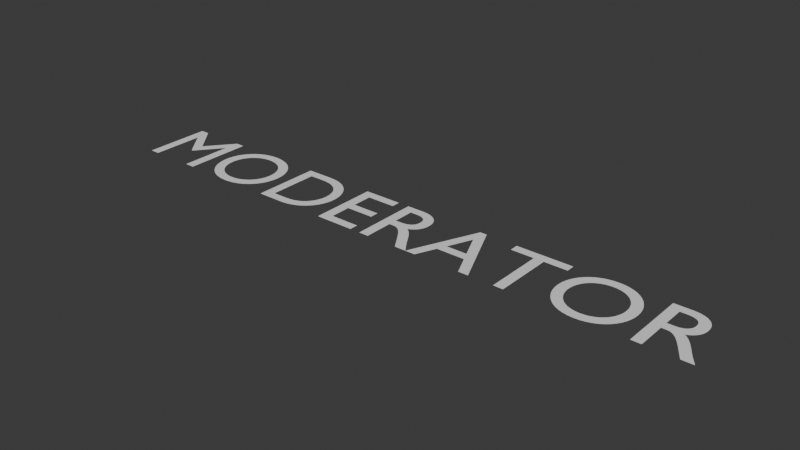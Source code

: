 # Source: MOD.blend  (saved by Blender 4.5.90; exported with 4.5.12 LTS)
import bpy
from mathutils import Matrix  # noqa: F401  (used for matrix-valued properties, if any)

bpy.ops.wm.read_factory_settings(use_empty=True)
scene = bpy.context.scene
scene.name = 'Scene'

# ---- collections
col_collection = bpy.data.collections.new('Collection'); scene.collection.children.link(col_collection)

# ---- world
world_world = bpy.data.worlds.new('World'); scene.world = world_world
world_world.use_nodes = True; world_world.node_tree.nodes.clear()
_N = world_world.node_tree.nodes; _L = world_world.node_tree.links
n0 = _N.new('ShaderNodeOutputWorld'); n0.name = 'World Output'; n0.location = (200, 100)
n1 = _N.new('ShaderNodeBackground'); n1.name = 'Background'; n1.location = (-200, 100)
n1.inputs[0].default_value = (0.05088, 0.05088, 0.05088, 1.0)
_L.new(n1.outputs[0], n0.inputs[0])
n0.is_active_output = True
world_world.color = (0.05088, 0.05088, 0.05088)
world_world.sun_shadow_jitter_overblur = 0.0

# ---- curves / text
txt_text = bpy.data.curves.new('Text', 'FONT')
txt_text.dimensions = '2D'
txt_text.body = 'MODERATOR'

# ---- objects
ob_text = bpy.data.objects.new('Text', txt_text)

# ---- transforms, parenting, visibility, modifiers, constraints
ob_text.location = (0.0, 0.0, 0.0)

# ---- collection membership
col_collection.objects.link(ob_text)

# ---- scene / render settings (as saved in the file)
scene.frame_start = 1; scene.frame_end = 250; scene.frame_set(1)
scene.render.engine = 'BLENDER_EEVEE_NEXT'
bpy.context.view_layer.update()

# ---- added for rendering (the .blend has no active camera and no usable light): camera, sun
cam_auto = bpy.data.cameras.new('AutoCamera')
cam_auto.lens = 50.0
cam_auto.sensor_width = 36.0
cam_auto.clip_end = 1000.0
ob_auto_camera = bpy.data.objects.new('AutoCamera', cam_auto)
scene.collection.objects.link(ob_auto_camera)
ob_auto_camera.location = (8.77978, -6.45734, 4.53223)
ob_auto_camera.rotation_euler = (1.09748, -7.21219e-08, 0.694738)
scene.camera = ob_auto_camera
light_auto_sun = bpy.data.lights.new('AutoSun', 'SUN')
light_auto_sun.energy = 3.0
light_auto_sun.angle = 0.0523599
ob_auto_sun = bpy.data.objects.new('AutoSun', light_auto_sun)
scene.collection.objects.link(ob_auto_sun)
ob_auto_sun.rotation_euler = (0.872665, 0.174533, 0.523599)
bpy.context.view_layer.update()
